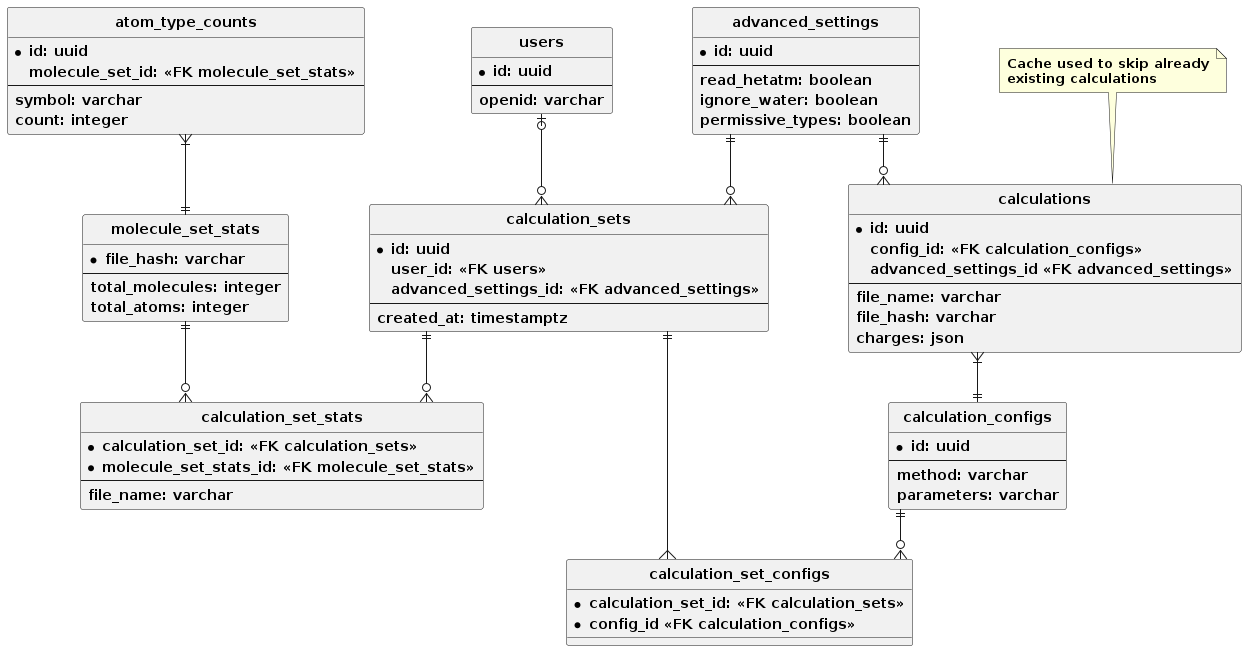

The diagram above was rendered by PlantUML. Its source (embedded in the PNG):
@startuml database_schema

skinparam Linetype ortho
skinparam Nodesep 80
skinparam Ranksep 50
skinparam padding 2
skinparam shadowing false
skinparam backgroundColor transparent
skinparam handwritten false
skinparam ClassFontStyle bold
skinparam ClassAttributeFontStyle   bold
skinparam NoteFontStyle bold

hide circle

entity users {
    * id: uuid
    ---
    openid: varchar
}

entity calculation_sets {
    * id: uuid
    user_id: <<FK users>>
    advanced_settings_id: <<FK advanced_settings>> 
    ---
    created_at: timestamptz
}

entity calculation_set_configs {
    * calculation_set_id: <<FK calculation_sets>>
    * config_id <<FK calculation_configs>>
}

entity calculation_configs {
    * id: uuid
    ---
    method: varchar
    parameters: varchar
}

entity calculation_set_stats {
    * calculation_set_id: <<FK calculation_sets>>
    * molecule_set_stats_id: <<FK molecule_set_stats>>
    ---
    file_name: varchar
}

entity calculations {
    * id: uuid
    config_id: <<FK calculation_configs>>
    advanced_settings_id <<FK advanced_settings>>
    ---
    file_name: varchar
    file_hash: varchar
    charges: json
}

entity molecule_set_stats {
    * file_hash: varchar
    ---
    total_molecules: integer
    total_atoms: integer
}

entity atom_type_counts {
    * id: uuid
    molecule_set_id: <<FK molecule_set_stats>>
    ---
    symbol: varchar
    count: integer
}

entity advanced_settings {
    * id: uuid
    ---
    read_hetatm: boolean
    ignore_water: boolean
    permissive_types: boolean
}

note top of calculations {
    Cache used to skip already
    existing calculations
}

calculation_sets }o-u-o| users

' M:N between calculation_sets and configs
calculation_sets ||--{ calculation_set_configs
calculation_configs ||--o{ calculation_set_configs

calculations }|--|| calculation_configs

molecule_set_stats ||-u-|{ atom_type_counts

' M:N between calculation_sets and molecule_set_stats
calculation_sets ||--o{ calculation_set_stats
molecule_set_stats ||--o{ calculation_set_stats

advanced_settings ||--o{ calculation_sets
advanced_settings ||--o{ calculations

@enduml